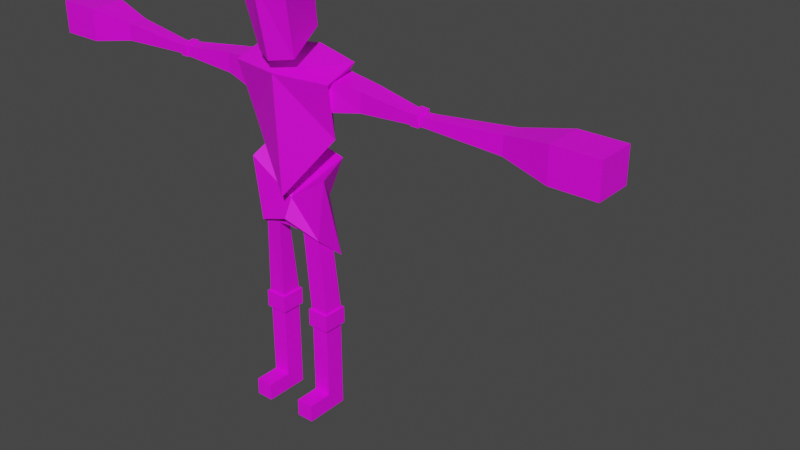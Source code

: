 # Source: Boy.blend  (saved by Blender 2.90.8; exported with 4.5.12 LTS)
import bpy
from mathutils import Matrix  # noqa: F401  (used for matrix-valued properties, if any)

bpy.ops.wm.read_factory_settings(use_empty=True)
scene = bpy.context.scene
scene.name = 'Scene'

# ---- collections
col_collection = bpy.data.collections.new('Collection'); scene.collection.children.link(col_collection)

# ---- images (referenced by path relative to the original .blend; pixels are not part of the script)
import os
ASSET_DIR = os.environ.get("B2B_ASSET_DIR", "")  # directory of the original .blend (textures are referenced by path, not embedded)
HERE = os.path.dirname(os.path.abspath(__file__))  # packed textures are extracted next to this script under _unpacked/

def load_image(name, relpath, width, height, colorspace="sRGB"):
    """Load a texture the original file referenced (path relative to the .blend, or extracted next to this script)."""
    p = next((c for c in (os.path.join(HERE, relpath), os.path.join(ASSET_DIR, relpath)) if relpath and os.path.exists(c)), "")
    if p:
        img = bpy.data.images.load(p, check_existing=True)
        img.name = name
    else:  # same state as the original file: an image datablock whose file is absent (Cycles renders it pink)
        img = bpy.data.images.new(name, width, height)
        img.source = "FILE"
        img.filepath = "//" + (relpath or name)
    img.colorspace_settings.name = colorspace
    return img
img_imphenziapalette01_png = load_image('ImphenziaPalette01.png', 'ImphenziaPalette01.png', 1024, 1024, 'sRGB')

# ---- materials (node trees are filled in below, after node groups)
mat_material_001 = bpy.data.materials.new('Material.001')
mat_material_001.use_transparent_shadow = False

# ---- material node trees
mat_material_001.use_nodes = True; mat_material_001.node_tree.nodes.clear()
_N = mat_material_001.node_tree.nodes; _L = mat_material_001.node_tree.links
n0 = _N.new('ShaderNodeBsdfPrincipled'); n0.name = 'Principled BSDF'; n0.location = (10, 300)
n0.distribution = 'GGX'
n0.subsurface_method = 'BURLEY'
n0.inputs[3].default_value = 1.45
n0.inputs[27].default_value = (0.0, 0.0, 0.0, 1.0)
n0.inputs[28].default_value = 1.0
n1 = _N.new('ShaderNodeOutputMaterial'); n1.name = 'Material Output'; n1.location = (300, 300)
n2 = _N.new('ShaderNodeTexImage'); n2.name = 'Image Texture'; n2.location = (-295, 233)
n2.image = img_imphenziapalette01_png
n2.interpolation = 'Closest'
_L.new(n0.outputs[0], n1.inputs[0])
_L.new(n2.outputs[0], n0.inputs[0])
n1.is_active_output = True

# ---- world
world_world = bpy.data.worlds.new('World'); scene.world = world_world
world_world.use_nodes = True; world_world.node_tree.nodes.clear()
_N = world_world.node_tree.nodes; _L = world_world.node_tree.links
n0 = _N.new('ShaderNodeOutputWorld'); n0.name = 'World Output'; n0.location = (300, 300)
n1 = _N.new('ShaderNodeBackground'); n1.name = 'Background'; n1.location = (10, 300)
n1.inputs[0].default_value = (0.05088, 0.05088, 0.05088, 1.0)
_L.new(n1.outputs[0], n0.inputs[0])
n0.is_active_output = True
world_world.color = (0.05088, 0.05088, 0.05088)
world_world.use_sun_shadow = False
world_world.sun_shadow_jitter_overblur = 0.0

# ---- meshes
me_please_for_the_love_of_god_work = bpy.data.meshes.new('Please for the love of god work')
me_please_for_the_love_of_god_work.from_pydata([(0.0, -0.4436, 1.91), (0.5707, -0.3279, 1.895), (0.5622, 0.03498, 2.012), (9.313e-10, 0.1952, 2.036), (0.5171, -0.1959, 1.329), (0.1334, 0.1862, 1.495), (0.0, -0.3979, 0.6763), (1.863e-09, 0.1976, 1.513), (0.0, -0.2782, 0.6267), (0.4649, -0.3099, 0.9422), (0.4475, -0.02657, 1.08), (0.0, 0.08799, 1.102), (0.3727, -0.3115, 0.2903), (0.0, -0.1566, 0.495), (0.3772, -0.007145, 0.02205), (0.0, -0.2055, 0.5672), (0.0, -0.378, 0.4361), (0.0, 0.01632, 0.7859), (0.0, -0.6276, 2.798), (0.2715, -0.4966, 2.654), (0.2471, -0.1322, 2.764), (0.0, 0.03041, 2.788), (0.2176, -0.3715, 2.066), (0.132, 0.02533, 2.262), (0.0, -0.4812, 2.037), (0.0, 0.04566, 2.274), (0.3234, -0.08528, 0.6599), (0.3234, -0.1059, 0.6513), (0.003479, -0.174, 0.3296), (2.794e-09, -0.174, 0.3296), (0.0, -0.1878, 0.4609), (0.003141, -0.1878, 0.4608), (0.3347, -0.1354, 0.4191), (0.3465, -0.1278, 0.3488), (0.3588, -0.1164, 0.2724), (0.1719, -0.1578, 0.3127), (0.3537, -0.1617, 0.2764), (0.323, -0.2129, 0.4208), (0.3164, -0.2803, 0.4183), (0.3295, -0.281, 0.3519), (0.3437, -0.2802, 0.2792), (0.346, -0.2427, 0.2797), (0.3494, -0.2035, 0.2788), (0.1686, -0.197, 0.3167), (0.1949, -0.04519, -0.5478), (0.1949, -0.09851, -0.5478), (2.794e-09, -0.2737, 0.3344), (0.003315, -0.2737, 0.3344), (0.003291, -0.3028, 0.3325), (2.794e-09, -0.3028, 0.3325), (2.794e-09, -0.2104, 0.3332), (0.003409, -0.2104, 0.3332), (0.003354, -0.2432, 0.3347), (2.794e-09, -0.2432, 0.3347), (0.3858, -0.1518, -0.5477), (0.3858, -0.09851, -0.5478), (0.166, -0.2325, 0.3187), (0.1949, -0.1518, -0.5477), (0.003021, -0.2471, 0.4601), (0.002961, -0.2985, 0.4554), (0.1641, -0.2654, 0.3189), (0.1629, -0.2968, 0.3174), (0.3858, -0.2052, -0.5477), (0.0, -0.2471, 0.4601), (0.0, -0.2985, 0.4554), (0.3858, -0.04519, -0.5478), (0.4067, -0.08683, -0.5478), (0.4067, -0.02182, -0.5478), (0.1949, -0.2585, -0.5477), (0.1949, -0.2052, -0.5477), (0.174, -0.2169, -0.5477), (0.174, -0.2819, -0.5477), (0.4067, -0.1518, -0.5478), (0.4067, -0.2169, -0.5477), (0.3858, -0.2585, -0.5477), (0.174, -0.1518, -0.5478), (0.174, -0.08683, -0.5478), (0.174, -0.08683, -0.6653), (0.174, -0.1518, -0.6653), (0.4067, -0.08683, -0.6653), (0.4067, -0.02182, -0.6653), (0.174, -0.2168, -0.6653), (0.174, -0.2818, -0.6653), (0.4067, -0.1518, -0.6653), (0.174, -0.02182, -0.5478), (0.4067, -0.2819, -0.5477), (0.174, -0.08683, -0.7278), (0.174, -0.1518, -0.7278), (0.4067, -0.08683, -0.7278), (0.4067, -0.02182, -0.7278), (0.174, -0.2168, -0.7278), (0.174, -0.2818, -0.7278), (0.4067, -0.1518, -0.7278), (0.174, -0.02182, -0.6653), (0.4067, -0.2818, -0.6653), (0.4067, -0.2168, -0.6653), (0.1981, -0.1003, -0.7278), (0.1981, -0.1518, -0.7278), (0.3827, -0.1003, -0.7278), (0.3827, -0.0487, -0.7278), (0.1981, -0.2034, -0.7278), (0.1981, -0.255, -0.7278), (0.3827, -0.1518, -0.7278), (0.174, -0.02182, -0.7278), (0.4067, -0.2818, -0.7278), (0.4067, -0.2168, -0.7278), (0.1981, -0.1518, -1.501), (0.1981, -0.2034, -1.501), (0.1981, -0.0487, -0.7278), (0.3827, -0.0487, -1.501), (0.1981, -0.0487, -1.501), (0.1981, -0.1003, -1.501), (0.3827, -0.1003, -1.501), (0.3827, -0.255, -0.7278), (0.3827, -0.2034, -0.7278), (0.1981, -0.0487, -1.683), (0.1981, -0.1003, -1.683), (0.3827, -0.255, -1.683), (0.3827, -0.255, -1.501), (0.3827, -0.5176, -1.501), (0.3827, -0.5176, -1.683), (0.1981, -0.1518, -1.683), (0.1981, -0.2034, -1.683), (0.3827, -0.0487, -1.683), (0.1981, -0.255, -1.501), (0.3827, -0.2034, -1.501), (0.3827, -0.1518, -1.501), (0.3827, -0.2034, -1.683), (0.1981, -0.255, -1.683), (0.3827, -0.1003, -1.683), (0.3827, -0.1518, -1.683), (0.1981, -0.5176, -1.501), (0.1981, -0.5176, -1.683), (0.05463, 0.01929, 1.62), (0.05595, 0.03823, 1.921), (0.4369, 0.07278, 1.91), (0.4321, 0.06671, 1.611), (0.4258, -0.2662, 1.902), (0.4146, -0.2802, 1.593), (0.8316, -0.1977, 1.663), (0.8389, -0.1993, 1.867), (0.05094, -0.2997, 1.615), (0.05392, -0.2999, 1.911), (1.37, -0.2186, 1.711), (1.365, -0.2159, 1.814), (0.8406, 0.03324, 1.663), (0.8463, 0.03293, 1.869), (1.36, -0.0823, 1.833), (1.411, -0.218, 1.811), (1.41, -0.09065, 1.829), (1.363, -0.09222, 1.708), (1.411, -0.2247, 1.819), (1.41, -0.07407, 1.841), (1.414, -0.1001, 1.71), (1.417, -0.2204, 1.713), (1.417, -0.2272, 1.706), (1.499, -0.2271, 1.707), (1.491, -0.2253, 1.817), (1.414, -0.08607, 1.7), (1.498, -0.07666, 1.838), (1.493, -0.2126, 1.803), (1.497, -0.1062, 1.815), (1.505, -0.08786, 1.699), (1.502, -0.1132, 1.717), (1.588, -0.09334, 1.816), (1.594, -0.09981, 1.711), (1.498, -0.2146, 1.72), (1.577, -0.2087, 1.804), (1.583, -0.2101, 1.716), (2.335, -0.198, 1.675), (2.336, -0.1948, 1.859), (2.336, 0.01279, 1.859), (2.336, 0.01279, 1.679), (2.335, -0.198, 1.675), (2.817, -0.2906, 1.595), (2.817, -0.2906, 1.943), (2.817, 0.1092, 1.595), (3.283, 0.1092, 1.595), (3.283, -0.2906, 1.595), (2.817, 0.1092, 1.943), (3.283, 0.1092, 1.943), (3.283, -0.2906, 1.943), (-0.5622, 0.03498, 2.012), (-0.5707, -0.3279, 1.895), (-0.1334, 0.1862, 1.495), (-0.5171, -0.1959, 1.329), (-0.4475, -0.02657, 1.08), (-0.4649, -0.3099, 0.9422), (-0.3727, -0.3115, 0.2903), (-0.3772, -0.007145, 0.02205), (-0.2471, -0.1322, 2.764), (-0.2715, -0.4966, 2.654), (-0.132, 0.02533, 2.262), (-0.2176, -0.3715, 2.066), (-0.3234, -0.08528, 0.6599), (-0.3234, -0.1059, 0.6513), (-0.003479, -0.174, 0.3296), (-0.1719, -0.1578, 0.3127), (-0.3588, -0.1164, 0.2724), (-0.3465, -0.1278, 0.3488), (-0.3347, -0.1354, 0.4191), (-0.003141, -0.1878, 0.4608), (-0.3537, -0.1617, 0.2764), (-0.3494, -0.2035, 0.2788), (-0.323, -0.2129, 0.4208), (-0.3295, -0.281, 0.3519), (-0.3164, -0.2803, 0.4183), (-0.346, -0.2427, 0.2797), (-0.3437, -0.2802, 0.2792), (-0.1686, -0.197, 0.3167), (-0.1949, -0.09851, -0.5478), (-0.1949, -0.04519, -0.5478), (-0.003291, -0.3028, 0.3325), (-0.003315, -0.2737, 0.3344), (-0.003354, -0.2432, 0.3347), (-0.003409, -0.2104, 0.3332), (-0.3858, -0.09851, -0.5478), (-0.3858, -0.1518, -0.5477), (-0.166, -0.2325, 0.3187), (-0.1949, -0.1518, -0.5477), (-0.002961, -0.2985, 0.4554), (-0.003021, -0.2471, 0.4601), (-0.1629, -0.2968, 0.3174), (-0.1641, -0.2654, 0.3189), (-0.3858, -0.2052, -0.5477), (-0.3858, -0.04519, -0.5478), (-0.4067, -0.02182, -0.5478), (-0.4067, -0.08683, -0.5478), (-0.1949, -0.2585, -0.5477), (-0.174, -0.2819, -0.5477), (-0.174, -0.2169, -0.5477), (-0.1949, -0.2052, -0.5477), (-0.4067, -0.1518, -0.5478), (-0.4067, -0.2169, -0.5477), (-0.3858, -0.2585, -0.5477), (-0.174, -0.1518, -0.5478), (-0.174, -0.1518, -0.6653), (-0.174, -0.08683, -0.6653), (-0.174, -0.08683, -0.5478), (-0.4067, -0.02182, -0.6653), (-0.4067, -0.08683, -0.6653), (-0.174, -0.2818, -0.6653), (-0.174, -0.2168, -0.6653), (-0.4067, -0.1518, -0.6653), (-0.174, -0.02182, -0.5478), (-0.4067, -0.2819, -0.5477), (-0.174, -0.1518, -0.7278), (-0.174, -0.08683, -0.7278), (-0.4067, -0.02182, -0.7278), (-0.4067, -0.08683, -0.7278), (-0.174, -0.2818, -0.7278), (-0.174, -0.2168, -0.7278), (-0.4067, -0.1518, -0.7278), (-0.174, -0.02182, -0.6653), (-0.4067, -0.2818, -0.6653), (-0.4067, -0.2168, -0.6653), (-0.1981, -0.1518, -0.7278), (-0.1981, -0.1003, -0.7278), (-0.3827, -0.0487, -0.7278), (-0.3827, -0.1003, -0.7278), (-0.1981, -0.255, -0.7278), (-0.1981, -0.2034, -0.7278), (-0.3827, -0.1518, -0.7278), (-0.174, -0.02182, -0.7278), (-0.4067, -0.2818, -0.7278), (-0.4067, -0.2168, -0.7278), (-0.1981, -0.2034, -1.501), (-0.1981, -0.1518, -1.501), (-0.1981, -0.0487, -0.7278), (-0.1981, -0.0487, -1.501), (-0.3827, -0.0487, -1.501), (-0.1981, -0.1003, -1.501), (-0.3827, -0.1003, -1.501), (-0.3827, -0.255, -0.7278), (-0.3827, -0.2034, -0.7278), (-0.1981, -0.1003, -1.683), (-0.1981, -0.0487, -1.683), (-0.3827, -0.255, -1.683), (-0.3827, -0.5176, -1.683), (-0.3827, -0.5176, -1.501), (-0.3827, -0.255, -1.501), (-0.1981, -0.2034, -1.683), (-0.1981, -0.1518, -1.683), (-0.3827, -0.0487, -1.683), (-0.1981, -0.255, -1.501), (-0.3827, -0.2034, -1.501), (-0.3827, -0.1518, -1.501), (-0.1981, -0.255, -1.683), (-0.3827, -0.2034, -1.683), (-0.3827, -0.1518, -1.683), (-0.3827, -0.1003, -1.683), (-0.1981, -0.5176, -1.683), (-0.1981, -0.5176, -1.501), (-0.05463, 0.01929, 1.62), (-0.4321, 0.06671, 1.611), (-0.4369, 0.07278, 1.91), (-0.05595, 0.03823, 1.921), (-0.4258, -0.2662, 1.902), (-0.8389, -0.1993, 1.867), (-0.8316, -0.1977, 1.663), (-0.4146, -0.2802, 1.593), (-0.05094, -0.2997, 1.615), (-0.05392, -0.2999, 1.911), (-1.365, -0.2159, 1.814), (-1.37, -0.2186, 1.711), (-0.8406, 0.03324, 1.663), (-0.8463, 0.03293, 1.869), (-1.36, -0.0823, 1.833), (-1.41, -0.09065, 1.829), (-1.411, -0.218, 1.811), (-1.363, -0.09222, 1.708), (-1.41, -0.07407, 1.841), (-1.411, -0.2247, 1.819), (-1.414, -0.1001, 1.71), (-1.417, -0.2204, 1.713), (-1.491, -0.2253, 1.817), (-1.499, -0.2271, 1.707), (-1.417, -0.2272, 1.706), (-1.414, -0.08607, 1.7), (-1.498, -0.07666, 1.838), (-1.497, -0.1062, 1.815), (-1.493, -0.2126, 1.803), (-1.505, -0.08786, 1.699), (-1.502, -0.1132, 1.717), (-1.594, -0.09981, 1.711), (-1.588, -0.09334, 1.816), (-1.498, -0.2146, 1.72), (-1.577, -0.2087, 1.804), (-2.336, -0.1948, 1.859), (-2.335, -0.198, 1.675), (-1.583, -0.2101, 1.716), (-2.336, 0.01279, 1.859), (-2.336, -0.1948, 1.859), (-2.336, 0.01279, 1.679), (-2.817, -0.2906, 1.943), (-2.817, -0.2906, 1.595), (-3.283, -0.2906, 1.595), (-3.283, 0.1092, 1.595), (-2.817, 0.1092, 1.595), (-2.817, 0.1092, 1.943), (-3.283, -0.2906, 1.943), (-3.283, 0.1092, 1.943)], [], [(0, 1, 2), (0, 2, 3), (1, 4, 5), (1, 5, 2), (0, 6, 4), (0, 4, 1), (4, 6, 7), (4, 7, 5), (2, 5, 7), (2, 7, 3), (8, 9, 10), (8, 10, 11), (12, 13, 14), (13, 15, 14), (8, 16, 12), (8, 12, 9), (12, 16, 13), (16, 17, 13), (10, 13, 17), (10, 17, 11), (18, 19, 20), (18, 20, 21), (19, 22, 23), (19, 23, 20), (18, 24, 22), (18, 22, 19), (22, 24, 25), (22, 25, 23), (20, 23, 25), (20, 25, 21), (26, 14, 27), (14, 15, 27), (9, 12, 14), (9, 14, 26), (10, 9, 27), (9, 26, 27), (13, 10, 15), (10, 27, 15), (28, 29, 30), (30, 31, 32), (32, 33, 34), (35, 28, 30), (32, 34, 35), (30, 32, 35), (36, 34, 33), (33, 32, 37), (37, 38, 39), (39, 40, 41), (42, 36, 33), (39, 41, 42), (33, 37, 39), (33, 39, 42), (43, 35, 44), (43, 44, 45), (46, 47, 48), (46, 48, 49), (50, 51, 52), (50, 52, 53), (36, 42, 54), (36, 54, 55), (51, 43, 56), (51, 56, 52), (28, 35, 43), (28, 43, 51), (56, 43, 45), (56, 45, 57), (29, 28, 51), (29, 51, 50), (53, 52, 47), (53, 47, 46), (37, 58, 59), (37, 59, 38), (32, 31, 58), (32, 58, 37), (47, 60, 61), (47, 61, 48), (52, 56, 60), (52, 60, 47), (42, 41, 62), (42, 62, 54), (31, 30, 63), (31, 63, 58), (61, 40, 39), (39, 38, 59), (59, 64, 49), (48, 61, 39), (59, 49, 48), (39, 59, 48), (58, 63, 64), (58, 64, 59), (65, 55, 66), (65, 66, 67), (68, 69, 70), (68, 70, 71), (55, 54, 72), (55, 72, 66), (54, 62, 73), (54, 73, 72), (61, 60, 69), (61, 69, 68), (40, 61, 68), (40, 68, 74), (34, 36, 55), (34, 55, 65), (35, 34, 65), (35, 65, 44), (60, 56, 57), (60, 57, 69), (41, 40, 74), (41, 74, 62), (75, 76, 77), (75, 77, 78), (67, 66, 79), (67, 79, 80), (71, 70, 81), (71, 81, 82), (66, 72, 83), (66, 83, 79), (57, 45, 76), (57, 76, 75), (44, 65, 67), (44, 67, 84), (69, 57, 75), (69, 75, 70), (74, 68, 71), (74, 71, 85), (45, 44, 84), (45, 84, 76), (62, 74, 85), (62, 85, 73), (78, 77, 86), (78, 86, 87), (80, 79, 88), (80, 88, 89), (82, 81, 90), (82, 90, 91), (79, 83, 92), (79, 92, 88), (84, 67, 80), (84, 80, 93), (70, 75, 78), (70, 78, 81), (85, 71, 82), (85, 82, 94), (76, 84, 93), (76, 93, 77), (73, 85, 94), (73, 94, 95), (72, 73, 95), (72, 95, 83), (87, 86, 96), (87, 96, 97), (89, 88, 98), (89, 98, 99), (91, 90, 100), (91, 100, 101), (88, 92, 102), (88, 102, 98), (93, 80, 89), (93, 89, 103), (81, 78, 87), (81, 87, 90), (94, 82, 91), (94, 91, 104), (77, 93, 103), (77, 103, 86), (95, 94, 104), (95, 104, 105), (83, 95, 105), (83, 105, 92), (100, 97, 106), (100, 106, 107), (108, 99, 109), (108, 109, 110), (97, 96, 111), (97, 111, 106), (99, 98, 112), (99, 112, 109), (103, 89, 99), (103, 99, 108), (90, 87, 97), (90, 97, 100), (104, 91, 101), (104, 101, 113), (86, 103, 108), (86, 108, 96), (105, 104, 113), (105, 113, 114), (92, 105, 114), (92, 114, 102), (111, 110, 115), (111, 115, 116), (117, 118, 119), (117, 119, 120), (107, 106, 121), (107, 121, 122), (110, 109, 123), (110, 123, 115), (113, 101, 124), (113, 124, 118), (96, 108, 110), (96, 110, 111), (114, 113, 118), (114, 118, 125), (102, 114, 125), (102, 125, 126), (98, 102, 126), (98, 126, 112), (101, 100, 107), (101, 107, 124), (122, 127, 117), (122, 117, 128), (116, 129, 130), (116, 130, 121), (115, 123, 129), (115, 129, 116), (121, 130, 127), (121, 127, 122), (125, 118, 117), (125, 117, 127), (126, 125, 127), (126, 127, 130), (112, 126, 130), (112, 130, 129), (124, 107, 122), (124, 122, 128), (109, 112, 129), (109, 129, 123), (106, 111, 116), (106, 116, 121), (119, 131, 132), (119, 132, 120), (118, 124, 131), (118, 131, 119), (124, 128, 132), (124, 132, 131), (128, 117, 120), (128, 120, 132), (133, 134, 135), (133, 135, 136), (137, 138, 139), (137, 139, 140), (133, 136, 138), (133, 138, 141), (138, 137, 142), (138, 142, 141), (135, 134, 142), (135, 142, 137), (140, 139, 143), (140, 143, 144), (138, 136, 145), (138, 145, 139), (135, 137, 140), (135, 140, 146), (136, 135, 146), (136, 146, 145), (147, 144, 148), (147, 148, 149), (139, 145, 150), (139, 150, 143), (146, 140, 144), (146, 144, 147), (145, 146, 147), (145, 147, 150), (149, 148, 151), (149, 151, 152), (150, 147, 149), (150, 149, 153), (144, 143, 154), (144, 154, 148), (143, 150, 153), (143, 153, 154), (151, 155, 156), (151, 156, 157), (153, 149, 152), (153, 152, 158), (148, 154, 155), (148, 155, 151), (154, 153, 158), (154, 158, 155), (159, 157, 160), (159, 160, 161), (155, 158, 162), (155, 162, 156), (152, 151, 157), (152, 157, 159), (158, 152, 159), (158, 159, 162), (163, 161, 164), (163, 164, 165), (162, 159, 161), (162, 161, 163), (157, 156, 166), (157, 166, 160), (156, 162, 163), (156, 163, 166), (167, 168, 169), (167, 169, 170), (160, 166, 168), (160, 168, 167), (166, 163, 165), (166, 165, 168), (161, 160, 167), (161, 167, 164), (168, 165, 172), (168, 172, 169), (164, 167, 170), (164, 170, 171), (165, 164, 171), (165, 171, 172), (170, 173, 174), (170, 174, 175), (170, 169, 173), (169, 172, 173), (174, 176, 177), (174, 177, 178), (173, 172, 176), (173, 176, 174), (171, 170, 175), (171, 175, 179), (172, 171, 179), (172, 179, 176), (177, 180, 181), (177, 181, 178), (179, 175, 181), (179, 181, 180), (176, 179, 180), (176, 180, 177), (175, 174, 178), (175, 178, 181), (0, 3, 182), (0, 182, 183), (183, 182, 184), (183, 184, 185), (0, 183, 185), (0, 185, 6), (185, 184, 7), (185, 7, 6), (182, 3, 7), (182, 7, 184), (8, 11, 186), (8, 186, 187), (188, 189, 13), (189, 15, 13), (8, 187, 188), (8, 188, 16), (188, 13, 16), (186, 11, 17), (186, 17, 13), (18, 21, 190), (18, 190, 191), (191, 190, 192), (191, 192, 193), (18, 191, 193), (18, 193, 24), (193, 192, 25), (193, 25, 24), (190, 21, 25), (190, 25, 192), (194, 195, 189), (195, 15, 189), (187, 194, 189), (187, 189, 188), (186, 195, 187), (195, 194, 187), (13, 15, 186), (15, 195, 186), (30, 29, 196), (197, 198, 199), (30, 196, 197), (200, 201, 30), (197, 199, 200), (197, 200, 30), (199, 198, 202), (199, 202, 203), (204, 200, 199), (205, 206, 204), (207, 208, 205), (199, 203, 207), (205, 204, 199), (207, 205, 199), (209, 210, 211), (209, 211, 197), (46, 49, 212), (46, 212, 213), (50, 53, 214), (50, 214, 215), (202, 216, 217), (202, 217, 203), (215, 214, 218), (215, 218, 209), (196, 215, 209), (196, 209, 197), (218, 219, 210), (218, 210, 209), (29, 50, 215), (29, 215, 196), (53, 46, 213), (53, 213, 214), (204, 206, 220), (204, 220, 221), (200, 204, 221), (200, 221, 201), (213, 212, 222), (213, 222, 223), (214, 213, 223), (214, 223, 218), (203, 217, 224), (203, 224, 207), (201, 221, 63), (201, 63, 30), (205, 208, 222), (212, 49, 64), (205, 222, 212), (220, 206, 205), (212, 64, 220), (212, 220, 205), (221, 220, 64), (221, 64, 63), (225, 226, 227), (225, 227, 216), (228, 229, 230), (228, 230, 231), (216, 227, 232), (216, 232, 217), (217, 232, 233), (217, 233, 224), (222, 228, 231), (222, 231, 223), (208, 234, 228), (208, 228, 222), (198, 225, 216), (198, 216, 202), (197, 211, 225), (197, 225, 198), (223, 231, 219), (223, 219, 218), (207, 224, 234), (207, 234, 208), (235, 236, 237), (235, 237, 238), (226, 239, 240), (226, 240, 227), (229, 241, 242), (229, 242, 230), (227, 240, 243), (227, 243, 232), (219, 235, 238), (219, 238, 210), (211, 244, 226), (211, 226, 225), (231, 230, 235), (231, 235, 219), (234, 245, 229), (234, 229, 228), (210, 238, 244), (210, 244, 211), (224, 233, 245), (224, 245, 234), (236, 246, 247), (236, 247, 237), (239, 248, 249), (239, 249, 240), (241, 250, 251), (241, 251, 242), (240, 249, 252), (240, 252, 243), (244, 253, 239), (244, 239, 226), (230, 242, 236), (230, 236, 235), (245, 254, 241), (245, 241, 229), (238, 237, 253), (238, 253, 244), (233, 255, 254), (233, 254, 245), (232, 243, 255), (232, 255, 233), (246, 256, 257), (246, 257, 247), (248, 258, 259), (248, 259, 249), (250, 260, 261), (250, 261, 251), (249, 259, 262), (249, 262, 252), (253, 263, 248), (253, 248, 239), (242, 251, 246), (242, 246, 236), (254, 264, 250), (254, 250, 241), (237, 247, 263), (237, 263, 253), (255, 265, 264), (255, 264, 254), (243, 252, 265), (243, 265, 255), (261, 266, 267), (261, 267, 256), (268, 269, 270), (268, 270, 258), (256, 267, 271), (256, 271, 257), (258, 270, 272), (258, 272, 259), (263, 268, 258), (263, 258, 248), (251, 261, 256), (251, 256, 246), (264, 273, 260), (264, 260, 250), (247, 257, 268), (247, 268, 263), (265, 274, 273), (265, 273, 264), (252, 262, 274), (252, 274, 265), (271, 275, 276), (271, 276, 269), (277, 278, 279), (277, 279, 280), (266, 281, 282), (266, 282, 267), (269, 276, 283), (269, 283, 270), (273, 280, 284), (273, 284, 260), (257, 271, 269), (257, 269, 268), (274, 285, 280), (274, 280, 273), (262, 286, 285), (262, 285, 274), (259, 272, 286), (259, 286, 262), (260, 284, 266), (260, 266, 261), (281, 287, 277), (281, 277, 288), (275, 282, 289), (275, 289, 290), (276, 275, 290), (276, 290, 283), (282, 281, 288), (282, 288, 289), (285, 288, 277), (285, 277, 280), (286, 289, 288), (286, 288, 285), (272, 290, 289), (272, 289, 286), (284, 287, 281), (284, 281, 266), (270, 283, 290), (270, 290, 272), (267, 282, 275), (267, 275, 271), (279, 278, 291), (279, 291, 292), (280, 279, 292), (280, 292, 284), (284, 292, 291), (284, 291, 287), (287, 291, 278), (287, 278, 277), (293, 294, 295), (293, 295, 296), (297, 298, 299), (297, 299, 300), (293, 301, 300), (293, 300, 294), (300, 301, 302), (300, 302, 297), (295, 297, 302), (295, 302, 296), (298, 303, 304), (298, 304, 299), (300, 299, 305), (300, 305, 294), (295, 306, 298), (295, 298, 297), (294, 305, 306), (294, 306, 295), (307, 308, 309), (307, 309, 303), (299, 304, 310), (299, 310, 305), (306, 307, 303), (306, 303, 298), (305, 310, 307), (305, 307, 306), (308, 311, 312), (308, 312, 309), (310, 313, 308), (310, 308, 307), (303, 309, 314), (303, 314, 304), (304, 314, 313), (304, 313, 310), (312, 315, 316), (312, 316, 317), (313, 318, 311), (313, 311, 308), (309, 312, 317), (309, 317, 314), (314, 317, 318), (314, 318, 313), (319, 320, 321), (319, 321, 315), (317, 316, 322), (317, 322, 318), (311, 319, 315), (311, 315, 312), (318, 322, 319), (318, 319, 311), (323, 324, 325), (323, 325, 320), (322, 323, 320), (322, 320, 319), (315, 321, 326), (315, 326, 316), (316, 326, 323), (316, 323, 322), (327, 328, 329), (327, 329, 330), (321, 327, 330), (321, 330, 326), (326, 330, 324), (326, 324, 323), (320, 325, 327), (320, 327, 321), (331, 332, 328), (330, 329, 333), (330, 333, 324), (325, 331, 328), (325, 328, 327), (324, 333, 331), (324, 331, 325), (332, 334, 335), (332, 335, 329), (328, 332, 329), (335, 336, 337), (335, 337, 338), (329, 335, 338), (329, 338, 333), (331, 339, 334), (331, 334, 332), (333, 338, 339), (333, 339, 331), (337, 336, 340), (337, 340, 341), (339, 341, 340), (339, 340, 334), (338, 337, 341), (338, 341, 339), (334, 340, 336), (334, 336, 335)])
me_please_for_the_love_of_god_work.materials.append(mat_material_001)
me_please_for_the_love_of_god_work.use_remesh_fix_poles = True
me_please_for_the_love_of_god_work.use_remesh_preserve_attributes = False
me_please_for_the_love_of_god_work.use_mirror_vertex_groups = False
me_please_for_the_love_of_god_work.update()
arm_armature = bpy.data.armatures.new('Armature')  # bones are not reproduced

# ---- objects
ob_armature = bpy.data.objects.new('Armature', arm_armature)
ob_please_for_the_love_of_god_work = bpy.data.objects.new('Please for the love of god work', me_please_for_the_love_of_god_work)

# ---- transforms, parenting, visibility, modifiers, constraints
ob_armature.location = (0.009877, -0.3768, 2.038)
ob_armature.scale = (0.2871, 0.2871, 0.2871)
ob_armature.show_in_front = True
ob_armature.lineart.crease_threshold = 0.0
ob_please_for_the_love_of_god_work.parent = ob_armature
ob_please_for_the_love_of_god_work.matrix_parent_inverse = Matrix(((3.483, -0.0, -0.0, -0.0344), (-0.0, 3.483, 0.0, 1.312), (-0.0, -0.0, 3.483, -1.508), (-0.0, 0.0, -0.0, 1.0)))
ob_please_for_the_love_of_god_work.location = (0.0, 0.0, 0.0)
ob_please_for_the_love_of_god_work.lineart.crease_threshold = 0.0
_vg = ob_please_for_the_love_of_god_work.vertex_groups.new(name='Bone')
for _i, _w in zip([8, 9, 10, 11, 12, 13, 14, 15, 16, 17, 26, 27, 28, 29, 30, 31, 32, 33, 34, 35, 37, 38, 40, 43, 46, 47, 48, 49, 50, 51, 52, 53, 56, 58, 59, 60, 61, 63, 64, 186, 187, 188, 189, 194, 195, 196, 197, 198, 199, 201, 204, 206, 208, 209, 212, 213, 214, 215, 218, 220, 221, 222, 223], [1.0, 0.9304, 0.773, 0.8148, 1.008, 0.9875, 1.004, 0.9998, 1.157, 0.2687, 0.9461, 0.945, 0.8238, 0.8241, 0.9763, 0.9677, 0.01121, 0.01586, 0.02383, 0.2873, 0.04626, 0.06722, 0.01915, 0.3087, 0.8076, 0.8075, 0.8039, 0.8038, 0.8195, 0.8193, 0.8143, 0.8144, 0.3206, 0.9596, 0.9447, 0.325, 0.3232, 0.9597, 0.9443, 0.7748, 0.9337, 1.009, 1.004, 0.9476, 0.9464, 0.8237, 0.284, 0.009411, 0.00507, 0.9676, 0.03833, 0.06715, 0.01935, 0.3061, 0.8032, 0.8073, 0.8141, 0.8192, 0.3185, 0.9437, 0.9597, 0.3221, 0.3235]): _vg.add([_i], _w, 'REPLACE')
_vg = ob_please_for_the_love_of_god_work.vertex_groups.new(name='Bone.001')
for _i, _w in zip([0, 1, 2, 3, 4, 5, 6, 7, 9, 10, 11, 17, 26, 27, 133, 134, 135, 136, 137, 138, 141, 142, 182, 183, 184, 185, 186, 187, 194, 195, 293, 294, 295, 296, 297, 300, 301, 302], [1.0, 1.0, 1.0, 1.0, 1.0, 1.0, 1.0, 1.0, 0.06957, 0.227, 0.1852, 0.7313, 0.05389, 0.05498, 0.821, 0.8322, 0.2492, 0.1373, 0.135, 0.1471, 0.9489, 0.9538, 1.0, 1.0, 1.0, 1.0, 0.2252, 0.06626, 0.05244, 0.05361, 0.8264, 0.1248, 0.2491, 0.8379, 0.1454, 0.1454, 0.9617, 0.9644]): _vg.add([_i], _w, 'REPLACE')
_vg = ob_please_for_the_love_of_god_work.vertex_groups.new(name='Bone.002')
_vg.add([18, 19, 20, 21, 22, 23, 24, 25, 190, 191, 192, 193], 1.0, 'REPLACE')
_vg = ob_please_for_the_love_of_god_work.vertex_groups.new(name='Bone.003')
for _i, _w in zip([1, 2, 133, 134, 135, 136, 137, 138, 139, 140, 141, 142, 143, 144, 145, 146, 147, 148, 149, 150, 151, 152, 153, 154, 155, 156, 157, 158, 159, 160, 161, 162, 163, 166], [0.123, 0.455, 0.179, 0.1677, 0.8086, 0.8651, 0.8649, 0.8528, 0.9944, 0.9963, 0.05105, 0.04247, 0.9259, 0.9335, 0.9901, 0.987, 0.9411, 0.4647, 0.4241, 0.9558, 0.422, 0.3688, 0.2888, 0.4141, 0.3689, 0.1699, 0.3678, 0.2131, 0.3867, 0.247, 0.1931, 0.09141, 0.05853, 0.1357]): _vg.add([_i], _w, 'REPLACE')
_vg = ob_please_for_the_love_of_god_work.vertex_groups.new(name='Bone.004')
for _i, _w in zip([143, 144, 147, 148, 149, 150, 151, 152, 153, 154, 155, 156, 157, 158, 159, 160, 161, 162, 163, 164, 165, 166, 167, 168, 169, 170, 171, 173, 175], [0.07399, 0.06653, 0.0587, 0.5352, 0.5758, 0.03822, 0.5779, 0.6311, 0.7111, 0.5857, 0.6308, 0.8292, 0.632, 0.7868, 0.613, 0.7526, 0.8065, 0.9081, 0.9408, 0.9928, 0.9948, 0.8634, 0.9869, 0.9895, 0.08317, 0.7647, 0.09931, 0.06898, 0.02856]): _vg.add([_i], _w, 'REPLACE')
_vg = ob_please_for_the_love_of_god_work.vertex_groups.new(name='Bone.005')
for _i, _w in zip([169, 170, 171, 172, 173, 174, 175, 176, 177, 178, 179, 180, 181], [0.9168, 0.2353, 0.9007, 0.9798, 0.931, 0.9932, 0.9607, 0.9978, 0.9992, 0.9983, 0.991, 0.998, 0.9947]): _vg.add([_i], _w, 'REPLACE')
_vg = ob_please_for_the_love_of_god_work.vertex_groups.new(name='Bone.009')
for _i, _w in zip([140, 146, 182, 183, 293, 294, 295, 296, 297, 298, 299, 300, 301, 302, 303, 304, 305, 306, 307, 308, 309, 310, 311, 312, 313, 314, 315, 316, 317, 318, 319, 320, 321, 326, 327, 330], [0.08975, 0.02834, 0.4484, 0.4249, 0.1736, 0.8751, 0.863, 0.1621, 0.8715, 0.9939, 0.9954, 0.8613, 0.02658, 0.02119, 0.9194, 0.9228, 0.993, 0.9876, 0.9312, 0.4714, 0.5777, 0.9828, 0.4142, 0.5505, 0.1291, 0.517, 0.5561, 0.5297, 0.496, 0.06256, 0.3899, 0.2539, 0.5079, 0.4755, 0.02724, 0.007657]): _vg.add([_i], _w, 'REPLACE')
_vg = ob_please_for_the_love_of_god_work.vertex_groups.new(name='Bone.010')
for _i, _w in zip([303, 304, 307, 308, 309, 311, 312, 313, 314, 315, 316, 317, 318, 319, 320, 321, 322, 323, 324, 325, 326, 327, 328, 329, 330, 331, 332, 334], [0.08054, 0.07711, 0.06859, 0.5284, 0.4221, 0.5856, 0.4492, 0.8709, 0.4828, 0.4432, 0.4693, 0.5037, 0.9374, 0.6094, 0.7452, 0.4912, 0.9878, 0.9835, 0.9993, 0.9829, 0.5233, 0.9586, 0.6333, 0.06994, 0.966, 0.1028, 0.6056, 0.02598]): _vg.add([_i], _w, 'REPLACE')
_vg = ob_please_for_the_love_of_god_work.vertex_groups.new(name='Bone.011')
for _i, _w in zip([328, 329, 331, 332, 333, 334, 335, 336, 337, 338, 339, 340, 341], [0.3661, 0.9298, 0.897, 0.3943, 0.9871, 0.962, 0.9934, 0.9981, 0.9992, 0.9984, 0.99, 0.9941, 0.9975]): _vg.add([_i], _w, 'REPLACE')
_vg = ob_please_for_the_love_of_god_work.vertex_groups.new(name='Bone.006')
for _i, _w in zip([12, 26, 27, 28, 29, 32, 33, 34, 35, 36, 37, 38, 39, 40, 41, 42, 43, 44, 45, 46, 47, 48, 49, 50, 51, 52, 53, 54, 55, 56, 57, 59, 60, 61, 62, 64, 65, 66, 67, 68, 69, 70, 71, 72, 73, 74, 75, 76, 77, 78, 79, 80, 81, 82, 83, 84, 85, 86, 87, 88, 89, 90, 91, 92, 93, 94, 95, 101, 103, 104, 105, 108, 113, 196, 209, 212, 213, 214, 215, 218, 222, 223], [0.4518, 0.3267, 0.4265, 0.0921, 0.08469, 0.9804, 0.9785, 0.9793, 0.7689, 0.9828, 0.952, 0.9585, 0.9911, 0.9725, 0.9812, 0.9846, 0.6625, 0.1319, 0.2002, 0.09248, 0.09933, 0.1052, 0.09384, 0.08698, 0.0931, 0.09542, 0.08941, 0.7513, 0.6311, 0.6322, 0.3804, 0.009618, 0.6278, 0.6344, 0.6224, 0.004228, 0.2782, 0.395, 0.2215, 0.1467, 0.2119, 0.1583, 0.121, 0.6435, 0.4308, 0.2984, 0.2289, 0.1467, 0.05478, 0.05579, 0.08151, 0.06529, 0.05978, 0.07419, 0.09859, 0.1052, 0.2317, 0.02983, 0.01534, 0.01318, 0.009894, 0.04239, 0.09884, 0.02582, 0.06991, 0.1053, 0.1031, 0.02859, 0.1098, 0.1244, 0.05337, 0.02052, 0.03028, 0.07754, 0.001092, 0.08267, 0.08581, 0.08359, 0.08106, 0.006157, 0.01121, 0.009439]): _vg.add([_i], _w, 'REPLACE')
_vg = ob_please_for_the_love_of_god_work.vertex_groups.new(name='Bone.007')
for _i, _w in zip([35, 44, 45, 54, 55, 57, 62, 65, 66, 67, 68, 69, 70, 71, 72, 73, 74, 75, 76, 77, 78, 79, 80, 81, 82, 83, 84, 85, 86, 87, 88, 89, 90, 91, 92, 93, 94, 95, 96, 97, 98, 99, 100, 101, 102, 103, 104, 105, 106, 107, 108, 109, 110, 111, 112, 113, 114, 115, 116, 117, 118, 119, 121, 122, 123, 124, 125, 126, 127, 128, 129, 130, 131, 132], [0.0004521, 0.8658, 0.7968, 0.2486, 0.3692, 0.6164, 0.3772, 0.7233, 0.6054, 0.7795, 0.8506, 0.7848, 0.8392, 0.8767, 0.3564, 0.5687, 0.7007, 0.7687, 0.8511, 0.9443, 0.9431, 0.9182, 0.9346, 0.9387, 0.9239, 0.9007, 0.893, 0.7673, 0.9591, 0.9659, 0.9675, 0.9695, 0.9515, 0.8981, 0.9602, 0.9293, 0.8922, 0.8953, 0.9762, 0.9797, 0.9874, 0.9846, 0.9733, 0.9568, 0.9855, 0.8894, 0.8699, 0.9423, 0.9489, 0.9075, 0.9638, 0.971, 0.9691, 0.9642, 0.9573, 0.9518, 0.9731, 0.5086, 0.4341, 0.05081, 0.312, 0.03252, 0.2515, 0.1634, 0.5058, 0.8304, 0.7252, 0.9094, 0.1104, 0.1145, 0.4282, 0.2104, 0.09213, 0.002756]): _vg.add([_i], _w, 'REPLACE')
_vg = ob_please_for_the_love_of_god_work.vertex_groups.new(name='Bone.008')
for _i, _w in zip([106, 107, 109, 110, 111, 112, 115, 116, 117, 118, 119, 120, 121, 122, 123, 124, 125, 126, 127, 128, 129, 130, 131, 132], [0.05082, 0.09222, 0.007735, 0.01105, 0.021, 0.03525, 0.4914, 0.5659, 0.9492, 0.6877, 0.9587, 0.9874, 0.7484, 0.8366, 0.4942, 0.1692, 0.2746, 0.09049, 0.8896, 0.8855, 0.5718, 0.7896, 0.9078, 0.9736]): _vg.add([_i], _w, 'REPLACE')
_vg = ob_please_for_the_love_of_god_work.vertex_groups.new(name='Bone.012')
for _i, _w in zip([28, 29, 43, 46, 47, 48, 49, 50, 51, 52, 53, 56, 60, 61, 64, 188, 189, 194, 195, 196, 197, 198, 199, 200, 202, 203, 204, 205, 206, 207, 208, 209, 210, 211, 212, 213, 214, 215, 216, 217, 218, 219, 220, 222, 223, 224, 225, 226, 227, 228, 229, 230, 231, 232, 233, 234, 235, 236, 237, 238, 239, 240, 241, 242, 243, 244, 245, 246, 247, 250, 251, 252, 254, 255, 256, 257, 260, 261, 263, 264, 265, 268, 273, 274], [0.07729, 0.08444, 0.001271, 0.09224, 0.08553, 0.08222, 0.09364, 0.0867, 0.08078, 0.08331, 0.08913, 0.006216, 0.009394, 0.01107, 0.004513, 0.6887, 4.509e-05, 0.3897, 0.4155, 0.09185, 0.7461, 0.9909, 0.9876, 0.983, 0.9935, 0.9939, 0.9591, 0.9944, 0.9761, 0.9859, 0.9799, 0.6591, 0.01782, 0.04697, 0.1053, 0.09913, 0.09515, 0.09281, 0.634, 0.6632, 0.6285, 0.01462, 0.01084, 0.632, 0.6255, 0.3136, 0.2276, 0.174, 0.3387, 0.06162, 0.07065, 0.05033, 0.03479, 0.4821, 0.2391, 0.1636, 0.01714, 0.05591, 0.01339, 0.01247, 0.03822, 0.05771, 0.1632, 0.1061, 0.0735, 0.02489, 0.137, 0.09426, 0.03597, 0.3395, 0.1991, 0.02465, 0.0987, 0.08246, 0.09662, 0.04629, 0.3703, 0.1982, 0.00141, 0.1427, 0.07017, 0.0006113, 0.09589, 0.04286]): _vg.add([_i], _w, 'REPLACE')
_vg = ob_please_for_the_love_of_god_work.vertex_groups.new(name='Bone.013')
for _i, _w in zip([197, 209, 210, 211, 216, 217, 219, 224, 225, 226, 227, 228, 229, 230, 231, 232, 233, 234, 235, 236, 237, 238, 239, 240, 241, 242, 243, 244, 245, 246, 247, 248, 249, 250, 251, 252, 253, 254, 255, 256, 257, 258, 259, 260, 261, 262, 263, 264, 265, 266, 267, 268, 269, 270, 271, 272, 273, 274, 275, 276, 277, 279, 280, 281, 282, 283, 284, 285, 286, 287, 288, 289, 290, 292], [0.0112, 0.005424, 0.963, 0.9492, 0.3662, 0.3367, 0.964, 0.6859, 0.7737, 0.8268, 0.6616, 0.9352, 0.9266, 0.9467, 0.9537, 0.5177, 0.7603, 0.8354, 0.9637, 0.9428, 0.9673, 0.9665, 0.9558, 0.942, 0.8345, 0.892, 0.9258, 0.9607, 0.8618, 0.9041, 0.956, 0.978, 0.9752, 0.657, 0.7982, 0.9608, 0.9755, 0.8988, 0.9158, 0.9017, 0.9508, 0.9897, 0.9894, 0.6254, 0.799, 0.9797, 0.9734, 0.8518, 0.9256, 0.9072, 0.9538, 0.9738, 0.9764, 0.9699, 0.9722, 0.9502, 0.8965, 0.949, 0.4355, 0.5076, 0.04509, 0.07445, 0.4217, 0.1099, 0.1982, 0.5062, 0.8317, 0.7271, 0.8905, 0.0728, 0.1016, 0.2009, 0.4314, 0.1104]): _vg.add([_i], _w, 'REPLACE')
_vg = ob_please_for_the_love_of_god_work.vertex_groups.new(name='Bone.014')
for _i, _w in zip([266, 267, 270, 271, 272, 275, 276, 277, 278, 279, 280, 281, 282, 283, 284, 285, 286, 287, 288, 289, 290, 291, 292], [0.0905, 0.04007, 0.009873, 0.004511, 0.04926, 0.5645, 0.4923, 0.9523, 0.9812, 0.9253, 0.5768, 0.89, 0.8017, 0.4938, 0.1648, 0.2721, 0.1091, 0.927, 0.8983, 0.799, 0.5686, 0.9775, 0.8892]): _vg.add([_i], _w, 'REPLACE')
_m = ob_please_for_the_love_of_god_work.modifiers.new('Armature', 'ARMATURE')
_m.object = ob_armature

# ---- collection membership
col_collection.objects.link(ob_armature)
col_collection.objects.link(ob_please_for_the_love_of_god_work)

# ---- scene / render settings (as saved in the file)
scene.frame_start = 0; scene.frame_end = 16; scene.frame_set(12)
scene.render.engine = 'BLENDER_EEVEE_NEXT'
scene.cycles.use_denoising = False
scene.cycles.samples = 128
scene.cycles.sampling_pattern = 'TABULATED_SOBOL'
scene.cycles.use_adaptive_sampling = False
scene.cycles.use_light_tree = False
scene.view_settings.view_transform = 'Filmic'
bpy.context.view_layer.update()

# ---- added for rendering (the .blend has no active camera and no usable light): camera, sun
cam_auto = bpy.data.cameras.new('AutoCamera')
cam_auto.lens = 50.0
cam_auto.sensor_width = 36.0
cam_auto.clip_end = 1000.0
ob_auto_camera = bpy.data.objects.new('AutoCamera', cam_auto)
scene.collection.objects.link(ob_auto_camera)
ob_auto_camera.location = (6.89467, -6.93763, 6.81666)
ob_auto_camera.rotation_euler = (1.09748, -7.21219e-08, 0.694738)
scene.camera = ob_auto_camera
light_auto_sun = bpy.data.lights.new('AutoSun', 'SUN')
light_auto_sun.energy = 3.0
light_auto_sun.angle = 0.0523599
ob_auto_sun = bpy.data.objects.new('AutoSun', light_auto_sun)
scene.collection.objects.link(ob_auto_sun)
ob_auto_sun.rotation_euler = (0.872665, 0.174533, 0.523599)
bpy.context.view_layer.update()
